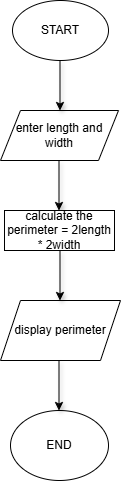

The diagram above was exported from draw.io. Its source (the exported page's mxGraphModel, read from the mxfile embedded in the PNG):
<mxGraphModel dx="1455" dy="764" grid="1" gridSize="10" guides="1" tooltips="1" connect="1" arrows="1" fold="1" page="1" pageScale="1" pageWidth="827" pageHeight="1169" math="0" shadow="0">
  <root>
    <mxCell id="0" />
    <mxCell id="1" parent="0" />
    <mxCell id="q-RDnk8KpgFrGY6dCBXc-2" value="START" style="ellipse;whiteSpace=wrap;html=1;" vertex="1" parent="1">
      <mxGeometry x="342" y="80" width="96" height="60" as="geometry" />
    </mxCell>
    <mxCell id="q-RDnk8KpgFrGY6dCBXc-3" value="enter length and width" style="shape=parallelogram;perimeter=parallelogramPerimeter;whiteSpace=wrap;html=1;fixedSize=1;" vertex="1" parent="1">
      <mxGeometry x="330" y="190" width="118" height="50" as="geometry" />
    </mxCell>
    <mxCell id="q-RDnk8KpgFrGY6dCBXc-6" value="display perimeter" style="shape=parallelogram;perimeter=parallelogramPerimeter;whiteSpace=wrap;html=1;fixedSize=1;" vertex="1" parent="1">
      <mxGeometry x="330" y="380" width="120" height="60" as="geometry" />
    </mxCell>
    <mxCell id="q-RDnk8KpgFrGY6dCBXc-8" value="" style="endArrow=classic;html=1;rounded=0;shadow=1;" edge="1" parent="1">
      <mxGeometry width="50" height="50" relative="1" as="geometry">
        <mxPoint x="389.5" y="140" as="sourcePoint" />
        <mxPoint x="389.5" y="190" as="targetPoint" />
      </mxGeometry>
    </mxCell>
    <mxCell id="q-RDnk8KpgFrGY6dCBXc-16" value="END" style="ellipse;whiteSpace=wrap;html=1;" vertex="1" parent="1">
      <mxGeometry x="340" y="490" width="98" height="70" as="geometry" />
    </mxCell>
    <mxCell id="q-RDnk8KpgFrGY6dCBXc-17" value="" style="endArrow=classic;html=1;rounded=0;shadow=1;" edge="1" parent="1">
      <mxGeometry width="50" height="50" relative="1" as="geometry">
        <mxPoint x="389.5" y="330" as="sourcePoint" />
        <mxPoint x="389.5" y="380" as="targetPoint" />
      </mxGeometry>
    </mxCell>
    <mxCell id="q-RDnk8KpgFrGY6dCBXc-18" value="" style="endArrow=classic;html=1;rounded=0;shadow=1;" edge="1" parent="1">
      <mxGeometry width="50" height="50" relative="1" as="geometry">
        <mxPoint x="388.5" y="440" as="sourcePoint" />
        <mxPoint x="388.5" y="490" as="targetPoint" />
      </mxGeometry>
    </mxCell>
    <mxCell id="q-RDnk8KpgFrGY6dCBXc-20" value="" style="endArrow=classic;html=1;rounded=0;shadow=1;" edge="1" parent="1">
      <mxGeometry width="50" height="50" relative="1" as="geometry">
        <mxPoint x="388.5" y="240" as="sourcePoint" />
        <mxPoint x="388.5" y="290" as="targetPoint" />
      </mxGeometry>
    </mxCell>
    <mxCell id="q-RDnk8KpgFrGY6dCBXc-21" value="calculate the perimeter = 2length * 2width" style="rounded=0;whiteSpace=wrap;html=1;" vertex="1" parent="1">
      <mxGeometry x="334" y="290" width="110" height="40" as="geometry" />
    </mxCell>
  </root>
</mxGraphModel>